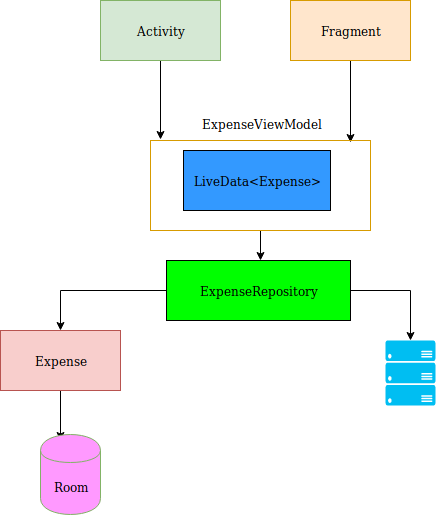

The diagram above was exported from draw.io. Its source (the exported page's mxGraphModel, read from the mxfile embedded in the PNG):
<mxGraphModel dx="1394" dy="697" grid="1" gridSize="10" guides="1" tooltips="1" connect="1" arrows="1" fold="1" page="1" pageScale="1" pageWidth="827" pageHeight="1169" math="0" shadow="0">
  <root>
    <mxCell id="0" />
    <mxCell id="1" parent="0" />
    <mxCell id="Z2NxlihIsWSqF1oLX1vR-1" value="" style="verticalLabelPosition=bottom;html=1;verticalAlign=top;align=center;strokeColor=none;fillColor=#00BEF2;shape=mxgraph.azure.server_rack;" vertex="1" parent="1">
      <mxGeometry x="495" y="410" width="50" height="65" as="geometry" />
    </mxCell>
    <mxCell id="Z2NxlihIsWSqF1oLX1vR-18" style="edgeStyle=orthogonalEdgeStyle;rounded=0;orthogonalLoop=1;jettySize=auto;html=1;entryX=0.045;entryY=-0.011;entryDx=0;entryDy=0;entryPerimeter=0;" edge="1" parent="1" source="Z2NxlihIsWSqF1oLX1vR-8" target="Z2NxlihIsWSqF1oLX1vR-11">
      <mxGeometry relative="1" as="geometry" />
    </mxCell>
    <mxCell id="Z2NxlihIsWSqF1oLX1vR-8" value="Activity" style="rounded=0;whiteSpace=wrap;html=1;fillColor=#d5e8d4;strokeColor=#82b366;" vertex="1" parent="1">
      <mxGeometry x="210" y="70" width="120" height="60" as="geometry" />
    </mxCell>
    <mxCell id="Z2NxlihIsWSqF1oLX1vR-16" style="edgeStyle=orthogonalEdgeStyle;rounded=0;orthogonalLoop=1;jettySize=auto;html=1;entryX=0.909;entryY=0.022;entryDx=0;entryDy=0;entryPerimeter=0;" edge="1" parent="1" source="Z2NxlihIsWSqF1oLX1vR-9" target="Z2NxlihIsWSqF1oLX1vR-11">
      <mxGeometry relative="1" as="geometry" />
    </mxCell>
    <mxCell id="Z2NxlihIsWSqF1oLX1vR-9" value="Fragment" style="rounded=0;whiteSpace=wrap;html=1;fillColor=#ffe6cc;strokeColor=#d79b00;" vertex="1" parent="1">
      <mxGeometry x="400" y="70" width="120" height="60" as="geometry" />
    </mxCell>
    <mxCell id="Z2NxlihIsWSqF1oLX1vR-10" value="LiveData&amp;lt;Expense&amp;gt;" style="rounded=0;whiteSpace=wrap;html=1;fillColor=#3399FF;" vertex="1" parent="1">
      <mxGeometry x="293" y="220" width="147" height="60" as="geometry" />
    </mxCell>
    <mxCell id="Z2NxlihIsWSqF1oLX1vR-19" style="edgeStyle=orthogonalEdgeStyle;rounded=0;orthogonalLoop=1;jettySize=auto;html=1;" edge="1" parent="1" source="Z2NxlihIsWSqF1oLX1vR-11">
      <mxGeometry relative="1" as="geometry">
        <mxPoint x="370" y="330" as="targetPoint" />
      </mxGeometry>
    </mxCell>
    <mxCell id="Z2NxlihIsWSqF1oLX1vR-11" value="" style="rounded=0;whiteSpace=wrap;html=1;fillColor=none;strokeColor=#d79b00;" vertex="1" parent="1">
      <mxGeometry x="260" y="210" width="220" height="90" as="geometry" />
    </mxCell>
    <mxCell id="Z2NxlihIsWSqF1oLX1vR-12" value="ExpenseViewModel" style="text;html=1;resizable=0;points=[];autosize=1;align=left;verticalAlign=top;spacingTop=-4;" vertex="1" parent="1">
      <mxGeometry x="310" y="184" width="140" height="20" as="geometry" />
    </mxCell>
    <mxCell id="Z2NxlihIsWSqF1oLX1vR-21" style="edgeStyle=orthogonalEdgeStyle;rounded=0;orthogonalLoop=1;jettySize=auto;html=1;" edge="1" parent="1" source="Z2NxlihIsWSqF1oLX1vR-15" target="Z2NxlihIsWSqF1oLX1vR-20">
      <mxGeometry relative="1" as="geometry" />
    </mxCell>
    <mxCell id="Z2NxlihIsWSqF1oLX1vR-28" style="edgeStyle=orthogonalEdgeStyle;rounded=0;orthogonalLoop=1;jettySize=auto;html=1;entryX=0.5;entryY=0;entryDx=0;entryDy=0;entryPerimeter=0;" edge="1" parent="1" source="Z2NxlihIsWSqF1oLX1vR-15" target="Z2NxlihIsWSqF1oLX1vR-1">
      <mxGeometry relative="1" as="geometry" />
    </mxCell>
    <mxCell id="Z2NxlihIsWSqF1oLX1vR-15" value="&lt;div&gt;ExpenseRepository&lt;/div&gt;" style="rounded=0;whiteSpace=wrap;html=1;fillColor=#00FF00;" vertex="1" parent="1">
      <mxGeometry x="276" y="330" width="184" height="60" as="geometry" />
    </mxCell>
    <mxCell id="Z2NxlihIsWSqF1oLX1vR-26" style="edgeStyle=orthogonalEdgeStyle;rounded=0;orthogonalLoop=1;jettySize=auto;html=1;entryX=0.333;entryY=0.075;entryDx=0;entryDy=0;entryPerimeter=0;" edge="1" parent="1" source="Z2NxlihIsWSqF1oLX1vR-20" target="Z2NxlihIsWSqF1oLX1vR-22">
      <mxGeometry relative="1" as="geometry" />
    </mxCell>
    <mxCell id="Z2NxlihIsWSqF1oLX1vR-20" value="Expense" style="rounded=0;whiteSpace=wrap;html=1;fillColor=#f8cecc;strokeColor=#b85450;" vertex="1" parent="1">
      <mxGeometry x="110" y="400" width="120" height="60" as="geometry" />
    </mxCell>
    <mxCell id="Z2NxlihIsWSqF1oLX1vR-22" value="Room" style="shape=cylinder;whiteSpace=wrap;html=1;boundedLbl=1;backgroundOutline=1;fillColor=#FF99FF;strokeColor=#82b366;" vertex="1" parent="1">
      <mxGeometry x="150" y="504" width="60" height="80" as="geometry" />
    </mxCell>
  </root>
</mxGraphModel>